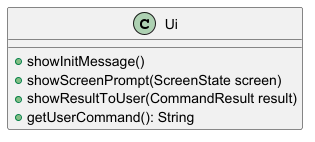

The diagram above was rendered by PlantUML. Its source (embedded in the PNG):
@startuml
class Ui {
    +showInitMessage()
    +showScreenPrompt(ScreenState screen)
    +showResultToUser(CommandResult result)
    +getUserCommand(): String
}
@enduml